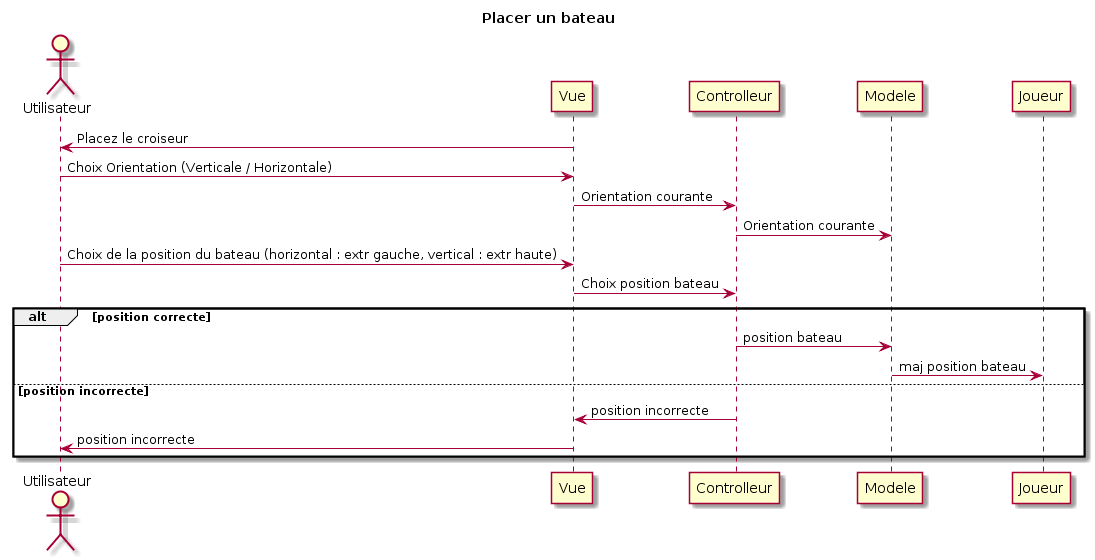

The diagram above was rendered by PlantUML. Its source (embedded in the PNG):
@startuml
title Placer un bateau

actor Utilisateur 

Vue -> Utilisateur : Placez le croiseur
Utilisateur -> Vue : Choix Orientation (Verticale / Horizontale)
Vue -> Controlleur : Orientation courante
Controlleur -> Modele : Orientation courante
Utilisateur -> Vue : Choix de la position du bateau (horizontal : extr gauche, vertical : extr haute)
Vue -> Controlleur : Choix position bateau
alt position correcte
Controlleur -> Modele : position bateau
Modele -> Joueur : maj position bateau
else position incorrecte
Controlleur -> Vue : position incorrecte
Vue -> Utilisateur : position incorrecte
end
@enduml